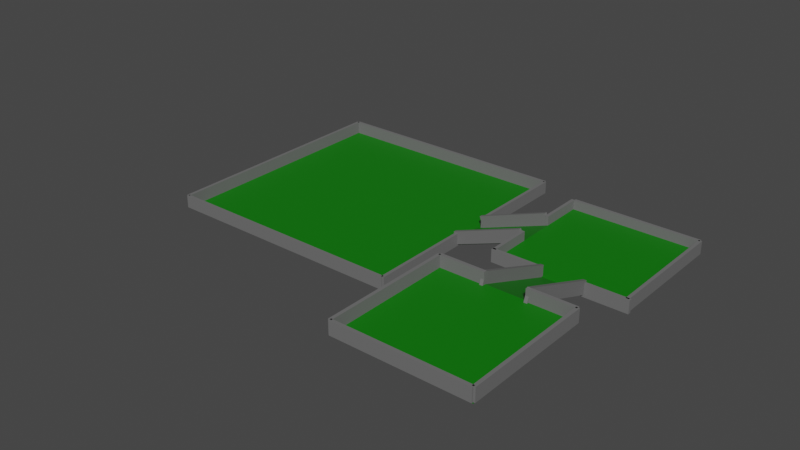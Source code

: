 # Source: PlayingField.blend  (saved by Blender 2.93.20; exported with 4.5.12 LTS)
import bpy
from mathutils import Matrix  # noqa: F401  (used for matrix-valued properties, if any)

bpy.ops.wm.read_factory_settings(use_empty=True)
scene = bpy.context.scene
scene.name = 'Scene'

# ---- collections
col_collection = bpy.data.collections.new('Collection'); scene.collection.children.link(col_collection)

# ---- materials (node trees are filled in below, after node groups)
mat_grass = bpy.data.materials.new('Grass')
mat_grass.use_transparent_shadow = False
mat_wall = bpy.data.materials.new('Wall')
mat_wall.use_transparent_shadow = False

# ---- material node trees
mat_grass.use_nodes = True; mat_grass.node_tree.nodes.clear()
_N = mat_grass.node_tree.nodes; _L = mat_grass.node_tree.links
n0 = _N.new('ShaderNodeBsdfPrincipled'); n0.name = 'Principled BSDF'; n0.location = (10, 300)
n0.distribution = 'GGX'
n0.subsurface_method = 'BURLEY'
n0.inputs[0].default_value = (0.001652, 0.1807, 0.0, 1.0)
n0.inputs[3].default_value = 1.45
n0.inputs[27].default_value = (0.0, 0.0, 0.0, 1.0)
n0.inputs[28].default_value = 1.0
n1 = _N.new('ShaderNodeOutputMaterial'); n1.name = 'Material Output'; n1.location = (300, 300)
_L.new(n0.outputs[0], n1.inputs[0])
n1.is_active_output = True
mat_wall.use_nodes = True; mat_wall.node_tree.nodes.clear()
_N = mat_wall.node_tree.nodes; _L = mat_wall.node_tree.links
n0 = _N.new('ShaderNodeBsdfPrincipled'); n0.name = 'Principled BSDF'; n0.location = (10, 300)
n0.distribution = 'GGX'
n0.subsurface_method = 'BURLEY'
n0.inputs[0].default_value = (0.1557, 0.1557, 0.1557, 1.0)
n0.inputs[3].default_value = 1.45
n0.inputs[27].default_value = (0.0, 0.0, 0.0, 1.0)
n0.inputs[28].default_value = 1.0
n1 = _N.new('ShaderNodeOutputMaterial'); n1.name = 'Material Output'; n1.location = (300, 300)
_L.new(n0.outputs[0], n1.inputs[0])
n1.is_active_output = True

# ---- world
world_world = bpy.data.worlds.new('World'); scene.world = world_world
world_world.use_nodes = True; world_world.node_tree.nodes.clear()
_N = world_world.node_tree.nodes; _L = world_world.node_tree.links
n0 = _N.new('ShaderNodeOutputWorld'); n0.name = 'World Output'; n0.location = (300, 300)
n1 = _N.new('ShaderNodeBackground'); n1.name = 'Background'; n1.location = (10, 300)
n1.inputs[0].default_value = (0.05088, 0.05088, 0.05088, 1.0)
_L.new(n1.outputs[0], n0.inputs[0])
n0.is_active_output = True
world_world.color = (0.05088, 0.05088, 0.05088)
world_world.use_sun_shadow = False
world_world.sun_shadow_jitter_overblur = 0.0

# ---- meshes
me_plane = bpy.data.meshes.new('Plane')
me_plane.from_pydata([(-1.0, -1.0, 0.0), (1.0, -1.0, 0.0), (-1.0, 1.0, 0.0), (1.0, 1.0, 0.0)], [], [(0, 1, 3, 2)])
_uv = me_plane.uv_layers.new(name='UVMap')
_uv.uv.foreach_set('vector', [0.0, 0.0, 1.0, 0.0, 1.0, 1.0, 0.0, 1.0])
me_plane.materials.append(mat_grass)
me_plane.use_remesh_fix_poles = True
me_plane.use_remesh_preserve_attributes = False
me_plane.update()
me_cube_002 = bpy.data.meshes.new('Cube.002')
me_cube_002.from_pydata([(-1.0, -1.0, -1.0), (-1.0, -1.0, 1.0), (-1.0, 1.0, -1.0), (-1.0, 1.0, 1.0), (1.0, -1.0, -1.0), (1.0, -1.0, 1.0), (1.0, 1.0, -1.0), (1.0, 1.0, 1.0)], [], [(0, 1, 3, 2), (2, 3, 7, 6), (6, 7, 5, 4), (4, 5, 1, 0), (2, 6, 4, 0), (7, 3, 1, 5)])
_uv = me_cube_002.uv_layers.new(name='UVMap')
_uv.uv.foreach_set('vector', [0.375, 0.0, 0.625, 0.0, 0.625, 0.25, 0.375, 0.25, 0.375, 0.25, 0.625, 0.25, 0.625, 0.5, 0.375, 0.5, 0.375, 0.5, 0.625, 0.5, 0.625, 0.75, 0.375, 0.75, 0.375, 0.75, 0.625, 0.75, 0.625, 1.0, 0.375, 1.0, 0.125, 0.5, 0.375, 0.5, 0.375, 0.75, 0.125, 0.75, 0.625, 0.5, 0.875, 0.5, 0.875, 0.75, 0.625, 0.75])
me_cube_002.materials.append(mat_grass)
me_cube_002.use_remesh_fix_poles = True
me_cube_002.use_remesh_preserve_attributes = False
me_cube_002.update()
me_cube_003 = bpy.data.meshes.new('Cube.003')
me_cube_003.from_pydata([(-1.0, -1.0, -1.0), (-1.0, -1.0, 1.0), (-1.0, 1.0, -1.0), (-1.0, 1.0, 1.0), (1.0, -1.0, -1.0), (1.0, -1.0, 1.0), (1.0, 1.0, -1.0), (1.0, 1.0, 1.0)], [], [(0, 1, 3, 2), (2, 3, 7, 6), (6, 7, 5, 4), (4, 5, 1, 0), (2, 6, 4, 0), (7, 3, 1, 5)])
_uv = me_cube_003.uv_layers.new(name='UVMap')
_uv.uv.foreach_set('vector', [0.375, 0.0, 0.625, 0.0, 0.625, 0.25, 0.375, 0.25, 0.375, 0.25, 0.625, 0.25, 0.625, 0.5, 0.375, 0.5, 0.375, 0.5, 0.625, 0.5, 0.625, 0.75, 0.375, 0.75, 0.375, 0.75, 0.625, 0.75, 0.625, 1.0, 0.375, 1.0, 0.125, 0.5, 0.375, 0.5, 0.375, 0.75, 0.125, 0.75, 0.625, 0.5, 0.875, 0.5, 0.875, 0.75, 0.625, 0.75])
me_cube_003.materials.append(mat_grass)
me_cube_003.use_remesh_fix_poles = True
me_cube_003.use_remesh_preserve_attributes = False
me_cube_003.update()
me_cube = bpy.data.meshes.new('Cube')
me_cube.from_pydata([(-1.0, -1.0, -1.0), (-1.0, -1.0, 1.0), (-1.0, 1.0, -1.0), (-1.0, 1.0, 1.0), (1.0, -1.0, -1.0), (1.0, -1.0, 1.0), (1.0, 1.0, -1.0), (1.0, 1.0, 1.0)], [], [(0, 1, 3, 2), (2, 3, 7, 6), (6, 7, 5, 4), (4, 5, 1, 0), (2, 6, 4, 0), (7, 3, 1, 5)])
_uv = me_cube.uv_layers.new(name='UVMap')
_uv.uv.foreach_set('vector', [0.375, 0.0, 0.625, 0.0, 0.625, 0.25, 0.375, 0.25, 0.375, 0.25, 0.625, 0.25, 0.625, 0.5, 0.375, 0.5, 0.375, 0.5, 0.625, 0.5, 0.625, 0.75, 0.375, 0.75, 0.375, 0.75, 0.625, 0.75, 0.625, 1.0, 0.375, 1.0, 0.125, 0.5, 0.375, 0.5, 0.375, 0.75, 0.125, 0.75, 0.625, 0.5, 0.875, 0.5, 0.875, 0.75, 0.625, 0.75])
me_cube.materials.append(mat_wall)
me_cube.use_remesh_fix_poles = True
me_cube.use_remesh_preserve_attributes = False
me_cube.update()
me_cube_001 = bpy.data.meshes.new('Cube.001')
me_cube_001.from_pydata([(-1.0, -1.0, -1.0), (-1.0, -1.0, 1.0), (-1.0, 1.0, -1.0), (-1.0, 1.0, 1.0), (1.0, -1.0, -1.0), (1.0, -1.0, 1.0), (1.0, 1.0, -1.0), (1.0, 1.0, 1.0)], [], [(0, 1, 3, 2), (2, 3, 7, 6), (6, 7, 5, 4), (4, 5, 1, 0), (2, 6, 4, 0), (7, 3, 1, 5)])
_uv = me_cube_001.uv_layers.new(name='UVMap')
_uv.uv.foreach_set('vector', [0.375, 0.0, 0.625, 0.0, 0.625, 0.25, 0.375, 0.25, 0.375, 0.25, 0.625, 0.25, 0.625, 0.5, 0.375, 0.5, 0.375, 0.5, 0.625, 0.5, 0.625, 0.75, 0.375, 0.75, 0.375, 0.75, 0.625, 0.75, 0.625, 1.0, 0.375, 1.0, 0.125, 0.5, 0.375, 0.5, 0.375, 0.75, 0.125, 0.75, 0.625, 0.5, 0.875, 0.5, 0.875, 0.75, 0.625, 0.75])
me_cube_001.materials.append(mat_wall)
me_cube_001.use_remesh_fix_poles = True
me_cube_001.use_remesh_preserve_attributes = False
me_cube_001.update()
me_cube_004 = bpy.data.meshes.new('Cube.004')
me_cube_004.from_pydata([(-1.0, -1.0, -1.0), (-1.0, -1.0, 1.0), (-1.0, 1.0, -1.0), (-1.0, 1.0, 1.0), (1.0, -1.0, -1.0), (1.0, -1.0, 1.0), (1.0, 1.0, -1.0), (1.0, 1.0, 1.0)], [], [(0, 1, 3, 2), (2, 3, 7, 6), (6, 7, 5, 4), (4, 5, 1, 0), (2, 6, 4, 0), (7, 3, 1, 5)])
_uv = me_cube_004.uv_layers.new(name='UVMap')
_uv.uv.foreach_set('vector', [0.375, 0.0, 0.625, 0.0, 0.625, 0.25, 0.375, 0.25, 0.375, 0.25, 0.625, 0.25, 0.625, 0.5, 0.375, 0.5, 0.375, 0.5, 0.625, 0.5, 0.625, 0.75, 0.375, 0.75, 0.375, 0.75, 0.625, 0.75, 0.625, 1.0, 0.375, 1.0, 0.125, 0.5, 0.375, 0.5, 0.375, 0.75, 0.125, 0.75, 0.625, 0.5, 0.875, 0.5, 0.875, 0.75, 0.625, 0.75])
me_cube_004.materials.append(mat_wall)
me_cube_004.use_remesh_fix_poles = True
me_cube_004.use_remesh_preserve_attributes = False
me_cube_004.update()
me_cube_005 = bpy.data.meshes.new('Cube.005')
me_cube_005.from_pydata([(-1.0, -1.0, -1.0), (-1.0, -1.0, 1.0), (-1.0, 1.0, -1.0), (-1.0, 1.0, 1.0), (1.0, -1.0, -1.0), (1.0, -1.0, 1.0), (1.0, 1.0, -1.0), (1.0, 1.0, 1.0)], [], [(0, 1, 3, 2), (2, 3, 7, 6), (6, 7, 5, 4), (4, 5, 1, 0), (2, 6, 4, 0), (7, 3, 1, 5)])
_uv = me_cube_005.uv_layers.new(name='UVMap')
_uv.uv.foreach_set('vector', [0.375, 0.0, 0.625, 0.0, 0.625, 0.25, 0.375, 0.25, 0.375, 0.25, 0.625, 0.25, 0.625, 0.5, 0.375, 0.5, 0.375, 0.5, 0.625, 0.5, 0.625, 0.75, 0.375, 0.75, 0.375, 0.75, 0.625, 0.75, 0.625, 1.0, 0.375, 1.0, 0.125, 0.5, 0.375, 0.5, 0.375, 0.75, 0.125, 0.75, 0.625, 0.5, 0.875, 0.5, 0.875, 0.75, 0.625, 0.75])
me_cube_005.materials.append(mat_grass)
me_cube_005.materials.append(mat_wall)
me_cube_005.use_remesh_fix_poles = True
me_cube_005.use_remesh_preserve_attributes = False
me_cube_005.update()
me_cube_006 = bpy.data.meshes.new('Cube.006')
me_cube_006.from_pydata([(-1.0, -1.0, -1.0), (-1.0, -1.0, 1.0), (-1.0, 1.0, -1.0), (-1.0, 1.0, 1.0), (1.0, -1.0, -1.0), (1.0, -1.0, 1.0), (1.0, 1.0, -1.0), (1.0, 1.0, 1.0)], [], [(0, 1, 3, 2), (2, 3, 7, 6), (6, 7, 5, 4), (4, 5, 1, 0), (2, 6, 4, 0), (7, 3, 1, 5)])
_uv = me_cube_006.uv_layers.new(name='UVMap')
_uv.uv.foreach_set('vector', [0.375, 0.0, 0.625, 0.0, 0.625, 0.25, 0.375, 0.25, 0.375, 0.25, 0.625, 0.25, 0.625, 0.5, 0.375, 0.5, 0.375, 0.5, 0.625, 0.5, 0.625, 0.75, 0.375, 0.75, 0.375, 0.75, 0.625, 0.75, 0.625, 1.0, 0.375, 1.0, 0.125, 0.5, 0.375, 0.5, 0.375, 0.75, 0.125, 0.75, 0.625, 0.5, 0.875, 0.5, 0.875, 0.75, 0.625, 0.75])
me_cube_006.materials.append(mat_grass)
me_cube_006.use_remesh_fix_poles = True
me_cube_006.use_remesh_preserve_attributes = False
me_cube_006.update()
me_cube_007 = bpy.data.meshes.new('Cube.007')
me_cube_007.from_pydata([(-1.0, -1.0, -1.0), (-1.0, -1.0, 1.0), (-1.0, 1.0, -1.0), (-1.0, 1.0, 1.0), (1.0, -1.0, -1.0), (1.0, -1.0, 1.0), (1.0, 1.0, -1.0), (1.0, 1.0, 1.0)], [], [(0, 1, 3, 2), (2, 3, 7, 6), (6, 7, 5, 4), (4, 5, 1, 0), (2, 6, 4, 0), (7, 3, 1, 5)])
_uv = me_cube_007.uv_layers.new(name='UVMap')
_uv.uv.foreach_set('vector', [0.375, 0.0, 0.625, 0.0, 0.625, 0.25, 0.375, 0.25, 0.375, 0.25, 0.625, 0.25, 0.625, 0.5, 0.375, 0.5, 0.375, 0.5, 0.625, 0.5, 0.625, 0.75, 0.375, 0.75, 0.375, 0.75, 0.625, 0.75, 0.625, 1.0, 0.375, 1.0, 0.125, 0.5, 0.375, 0.5, 0.375, 0.75, 0.125, 0.75, 0.625, 0.5, 0.875, 0.5, 0.875, 0.75, 0.625, 0.75])
me_cube_007.materials.append(mat_wall)
me_cube_007.use_remesh_fix_poles = True
me_cube_007.use_remesh_preserve_attributes = False
me_cube_007.update()
me_cube_008 = bpy.data.meshes.new('Cube.008')
me_cube_008.from_pydata([(-1.0, -1.0, -1.0), (-1.0, -1.0, 1.0), (-1.0, 1.0, -1.0), (-1.0, 1.0, 1.0), (1.0, -1.0, -1.0), (1.0, -1.0, 1.0), (1.0, 1.0, -1.0), (1.0, 1.0, 1.0)], [], [(0, 1, 3, 2), (2, 3, 7, 6), (6, 7, 5, 4), (4, 5, 1, 0), (2, 6, 4, 0), (7, 3, 1, 5)])
_uv = me_cube_008.uv_layers.new(name='UVMap')
_uv.uv.foreach_set('vector', [0.375, 0.0, 0.625, 0.0, 0.625, 0.25, 0.375, 0.25, 0.375, 0.25, 0.625, 0.25, 0.625, 0.5, 0.375, 0.5, 0.375, 0.5, 0.625, 0.5, 0.625, 0.75, 0.375, 0.75, 0.375, 0.75, 0.625, 0.75, 0.625, 1.0, 0.375, 1.0, 0.125, 0.5, 0.375, 0.5, 0.375, 0.75, 0.125, 0.75, 0.625, 0.5, 0.875, 0.5, 0.875, 0.75, 0.625, 0.75])
me_cube_008.materials.append(mat_wall)
me_cube_008.use_remesh_fix_poles = True
me_cube_008.use_remesh_preserve_attributes = False
me_cube_008.update()
me_cube_009 = bpy.data.meshes.new('Cube.009')
me_cube_009.from_pydata([(-1.0, -1.0, -1.0), (-1.0, -1.0, 1.0), (-1.0, 1.0, -1.0), (-1.0, 1.0, 1.0), (1.0, -1.0, -1.0), (1.0, -1.0, 1.0), (1.0, 1.0, -1.0), (1.0, 1.0, 1.0)], [], [(0, 1, 3, 2), (2, 3, 7, 6), (6, 7, 5, 4), (4, 5, 1, 0), (2, 6, 4, 0), (7, 3, 1, 5)])
_uv = me_cube_009.uv_layers.new(name='UVMap')
_uv.uv.foreach_set('vector', [0.375, 0.0, 0.625, 0.0, 0.625, 0.25, 0.375, 0.25, 0.375, 0.25, 0.625, 0.25, 0.625, 0.5, 0.375, 0.5, 0.375, 0.5, 0.625, 0.5, 0.625, 0.75, 0.375, 0.75, 0.375, 0.75, 0.625, 0.75, 0.625, 1.0, 0.375, 1.0, 0.125, 0.5, 0.375, 0.5, 0.375, 0.75, 0.125, 0.75, 0.625, 0.5, 0.875, 0.5, 0.875, 0.75, 0.625, 0.75])
me_cube_009.materials.append(mat_wall)
me_cube_009.use_remesh_fix_poles = True
me_cube_009.use_remesh_preserve_attributes = False
me_cube_009.update()
me_cube_010 = bpy.data.meshes.new('Cube.010')
me_cube_010.from_pydata([(-1.0, -1.0, -1.0), (-1.0, -1.0, 1.0), (-1.0, 1.0, -1.0), (-1.0, 1.0, 1.0), (1.0, -1.0, -1.0), (1.0, -1.0, 1.0), (1.0, 1.0, -1.0), (1.0, 1.0, 1.0)], [], [(0, 1, 3, 2), (2, 3, 7, 6), (6, 7, 5, 4), (4, 5, 1, 0), (2, 6, 4, 0), (7, 3, 1, 5)])
_uv = me_cube_010.uv_layers.new(name='UVMap')
_uv.uv.foreach_set('vector', [0.375, 0.0, 0.625, 0.0, 0.625, 0.25, 0.375, 0.25, 0.375, 0.25, 0.625, 0.25, 0.625, 0.5, 0.375, 0.5, 0.375, 0.5, 0.625, 0.5, 0.625, 0.75, 0.375, 0.75, 0.375, 0.75, 0.625, 0.75, 0.625, 1.0, 0.375, 1.0, 0.125, 0.5, 0.375, 0.5, 0.375, 0.75, 0.125, 0.75, 0.625, 0.5, 0.875, 0.5, 0.875, 0.75, 0.625, 0.75])
me_cube_010.materials.append(mat_wall)
me_cube_010.use_remesh_fix_poles = True
me_cube_010.use_remesh_preserve_attributes = False
me_cube_010.update()
me_cube_011 = bpy.data.meshes.new('Cube.011')
me_cube_011.from_pydata([(-1.0, -1.0, -1.0), (-1.0, -1.0, 1.0), (-1.0, 1.0, -1.0), (-1.0, 1.0, 1.0), (1.0, -1.0, -1.0), (1.0, -1.0, 1.0), (1.0, 1.0, -1.0), (1.0, 1.0, 1.0)], [], [(0, 1, 3, 2), (2, 3, 7, 6), (6, 7, 5, 4), (4, 5, 1, 0), (2, 6, 4, 0), (7, 3, 1, 5)])
_uv = me_cube_011.uv_layers.new(name='UVMap')
_uv.uv.foreach_set('vector', [0.375, 0.0, 0.625, 0.0, 0.625, 0.25, 0.375, 0.25, 0.375, 0.25, 0.625, 0.25, 0.625, 0.5, 0.375, 0.5, 0.375, 0.5, 0.625, 0.5, 0.625, 0.75, 0.375, 0.75, 0.375, 0.75, 0.625, 0.75, 0.625, 1.0, 0.375, 1.0, 0.125, 0.5, 0.375, 0.5, 0.375, 0.75, 0.125, 0.75, 0.625, 0.5, 0.875, 0.5, 0.875, 0.75, 0.625, 0.75])
me_cube_011.materials.append(mat_wall)
me_cube_011.use_remesh_fix_poles = True
me_cube_011.use_remesh_preserve_attributes = False
me_cube_011.update()
me_cube_012 = bpy.data.meshes.new('Cube.012')
me_cube_012.from_pydata([(-1.0, -1.0, -1.0), (-1.0, -1.0, 1.0), (-1.0, 1.0, -1.0), (-1.0, 1.0, 1.0), (1.0, -1.0, -1.0), (1.0, -1.0, 1.0), (1.0, 1.0, -1.0), (1.0, 1.0, 1.0)], [], [(0, 1, 3, 2), (2, 3, 7, 6), (6, 7, 5, 4), (4, 5, 1, 0), (2, 6, 4, 0), (7, 3, 1, 5)])
_uv = me_cube_012.uv_layers.new(name='UVMap')
_uv.uv.foreach_set('vector', [0.375, 0.0, 0.625, 0.0, 0.625, 0.25, 0.375, 0.25, 0.375, 0.25, 0.625, 0.25, 0.625, 0.5, 0.375, 0.5, 0.375, 0.5, 0.625, 0.5, 0.625, 0.75, 0.375, 0.75, 0.375, 0.75, 0.625, 0.75, 0.625, 1.0, 0.375, 1.0, 0.125, 0.5, 0.375, 0.5, 0.375, 0.75, 0.125, 0.75, 0.625, 0.5, 0.875, 0.5, 0.875, 0.75, 0.625, 0.75])
me_cube_012.materials.append(mat_wall)
me_cube_012.use_remesh_fix_poles = True
me_cube_012.use_remesh_preserve_attributes = False
me_cube_012.update()
me_cube_013 = bpy.data.meshes.new('Cube.013')
me_cube_013.from_pydata([(-1.0, -1.0, -1.0), (-1.0, -1.0, 1.0), (-1.0, 1.0, -1.0), (-1.0, 1.0, 1.0), (1.0, -1.0, -1.0), (1.0, -1.0, 1.0), (1.0, 1.0, -1.0), (1.0, 1.0, 1.0)], [], [(0, 1, 3, 2), (2, 3, 7, 6), (6, 7, 5, 4), (4, 5, 1, 0), (2, 6, 4, 0), (7, 3, 1, 5)])
_uv = me_cube_013.uv_layers.new(name='UVMap')
_uv.uv.foreach_set('vector', [0.375, 0.0, 0.625, 0.0, 0.625, 0.25, 0.375, 0.25, 0.375, 0.25, 0.625, 0.25, 0.625, 0.5, 0.375, 0.5, 0.375, 0.5, 0.625, 0.5, 0.625, 0.75, 0.375, 0.75, 0.375, 0.75, 0.625, 0.75, 0.625, 1.0, 0.375, 1.0, 0.125, 0.5, 0.375, 0.5, 0.375, 0.75, 0.125, 0.75, 0.625, 0.5, 0.875, 0.5, 0.875, 0.75, 0.625, 0.75])
me_cube_013.materials.append(mat_wall)
me_cube_013.use_remesh_fix_poles = True
me_cube_013.use_remesh_preserve_attributes = False
me_cube_013.update()
me_cube_014 = bpy.data.meshes.new('Cube.014')
me_cube_014.from_pydata([(-1.0, -1.0, -1.0), (-1.0, -1.0, 1.0), (-1.0, 1.0, -1.0), (-1.0, 1.0, 1.0), (1.0, -1.0, -1.0), (1.0, -1.0, 1.0), (1.0, 1.0, -1.0), (1.0, 1.0, 1.0)], [], [(0, 1, 3, 2), (2, 3, 7, 6), (6, 7, 5, 4), (4, 5, 1, 0), (2, 6, 4, 0), (7, 3, 1, 5)])
_uv = me_cube_014.uv_layers.new(name='UVMap')
_uv.uv.foreach_set('vector', [0.375, 0.0, 0.625, 0.0, 0.625, 0.25, 0.375, 0.25, 0.375, 0.25, 0.625, 0.25, 0.625, 0.5, 0.375, 0.5, 0.375, 0.5, 0.625, 0.5, 0.625, 0.75, 0.375, 0.75, 0.375, 0.75, 0.625, 0.75, 0.625, 1.0, 0.375, 1.0, 0.125, 0.5, 0.375, 0.5, 0.375, 0.75, 0.125, 0.75, 0.625, 0.5, 0.875, 0.5, 0.875, 0.75, 0.625, 0.75])
me_cube_014.materials.append(mat_wall)
me_cube_014.use_remesh_fix_poles = True
me_cube_014.use_remesh_preserve_attributes = False
me_cube_014.update()
me_cube_015 = bpy.data.meshes.new('Cube.015')
me_cube_015.from_pydata([(-1.0, -1.0, -1.0), (-1.0, -1.0, 1.0), (-1.0, 1.0, -1.0), (-1.0, 1.0, 1.0), (1.0, -1.0, -1.0), (1.0, -1.0, 1.0), (1.0, 1.0, -1.0), (1.0, 1.0, 1.0)], [], [(0, 1, 3, 2), (2, 3, 7, 6), (6, 7, 5, 4), (4, 5, 1, 0), (2, 6, 4, 0), (7, 3, 1, 5)])
_uv = me_cube_015.uv_layers.new(name='UVMap')
_uv.uv.foreach_set('vector', [0.375, 0.0, 0.625, 0.0, 0.625, 0.25, 0.375, 0.25, 0.375, 0.25, 0.625, 0.25, 0.625, 0.5, 0.375, 0.5, 0.375, 0.5, 0.625, 0.5, 0.625, 0.75, 0.375, 0.75, 0.375, 0.75, 0.625, 0.75, 0.625, 1.0, 0.375, 1.0, 0.125, 0.5, 0.375, 0.5, 0.375, 0.75, 0.125, 0.75, 0.625, 0.5, 0.875, 0.5, 0.875, 0.75, 0.625, 0.75])
me_cube_015.materials.append(mat_wall)
me_cube_015.use_remesh_fix_poles = True
me_cube_015.use_remesh_preserve_attributes = False
me_cube_015.update()
me_cube_016 = bpy.data.meshes.new('Cube.016')
me_cube_016.from_pydata([(-1.0, -1.0, -1.0), (-1.0, -1.0, 1.0), (-1.0, 1.0, -1.0), (-1.0, 1.0, 1.0), (1.0, -1.0, -1.0), (1.0, -1.0, 1.0), (1.0, 1.0, -1.0), (1.0, 1.0, 1.0)], [], [(0, 1, 3, 2), (2, 3, 7, 6), (6, 7, 5, 4), (4, 5, 1, 0), (2, 6, 4, 0), (7, 3, 1, 5)])
_uv = me_cube_016.uv_layers.new(name='UVMap')
_uv.uv.foreach_set('vector', [0.375, 0.0, 0.625, 0.0, 0.625, 0.25, 0.375, 0.25, 0.375, 0.25, 0.625, 0.25, 0.625, 0.5, 0.375, 0.5, 0.375, 0.5, 0.625, 0.5, 0.625, 0.75, 0.375, 0.75, 0.375, 0.75, 0.625, 0.75, 0.625, 1.0, 0.375, 1.0, 0.125, 0.5, 0.375, 0.5, 0.375, 0.75, 0.125, 0.75, 0.625, 0.5, 0.875, 0.5, 0.875, 0.75, 0.625, 0.75])
me_cube_016.materials.append(mat_wall)
me_cube_016.use_remesh_fix_poles = True
me_cube_016.use_remesh_preserve_attributes = False
me_cube_016.update()
me_cube_017 = bpy.data.meshes.new('Cube.017')
me_cube_017.from_pydata([(-1.0, -1.0, -1.0), (-1.0, -1.0, 1.0), (-1.0, 1.0, -1.0), (-1.0, 1.0, 1.0), (1.0, -1.0, -1.0), (1.0, -1.0, 1.0), (1.0, 1.0, -1.0), (1.0, 1.0, 1.0)], [], [(0, 1, 3, 2), (2, 3, 7, 6), (6, 7, 5, 4), (4, 5, 1, 0), (2, 6, 4, 0), (7, 3, 1, 5)])
_uv = me_cube_017.uv_layers.new(name='UVMap')
_uv.uv.foreach_set('vector', [0.375, 0.0, 0.625, 0.0, 0.625, 0.25, 0.375, 0.25, 0.375, 0.25, 0.625, 0.25, 0.625, 0.5, 0.375, 0.5, 0.375, 0.5, 0.625, 0.5, 0.625, 0.75, 0.375, 0.75, 0.375, 0.75, 0.625, 0.75, 0.625, 1.0, 0.375, 1.0, 0.125, 0.5, 0.375, 0.5, 0.375, 0.75, 0.125, 0.75, 0.625, 0.5, 0.875, 0.5, 0.875, 0.75, 0.625, 0.75])
me_cube_017.materials.append(mat_wall)
me_cube_017.use_remesh_fix_poles = True
me_cube_017.use_remesh_preserve_attributes = False
me_cube_017.update()
me_cube_018 = bpy.data.meshes.new('Cube.018')
me_cube_018.from_pydata([(-1.0, -1.0, -1.0), (-1.0, -1.0, 1.0), (-1.0, 1.0, -1.0), (-1.0, 1.0, 1.0), (1.0, -1.0, -1.0), (1.0, -1.0, 1.0), (1.0, 1.0, -1.0), (1.0, 1.0, 1.0)], [], [(0, 1, 3, 2), (2, 3, 7, 6), (6, 7, 5, 4), (4, 5, 1, 0), (2, 6, 4, 0), (7, 3, 1, 5)])
_uv = me_cube_018.uv_layers.new(name='UVMap')
_uv.uv.foreach_set('vector', [0.375, 0.0, 0.625, 0.0, 0.625, 0.25, 0.375, 0.25, 0.375, 0.25, 0.625, 0.25, 0.625, 0.5, 0.375, 0.5, 0.375, 0.5, 0.625, 0.5, 0.625, 0.75, 0.375, 0.75, 0.375, 0.75, 0.625, 0.75, 0.625, 1.0, 0.375, 1.0, 0.125, 0.5, 0.375, 0.5, 0.375, 0.75, 0.125, 0.75, 0.625, 0.5, 0.875, 0.5, 0.875, 0.75, 0.625, 0.75])
me_cube_018.materials.append(mat_wall)
me_cube_018.use_remesh_fix_poles = True
me_cube_018.use_remesh_preserve_attributes = False
me_cube_018.update()
me_cube_019 = bpy.data.meshes.new('Cube.019')
me_cube_019.from_pydata([(-1.0, -1.0, -1.0), (-1.0, -1.0, 1.0), (-1.0, 1.0, -1.0), (-1.0, 1.0, 1.0), (1.0, -1.0, -1.0), (1.0, -1.0, 1.0), (1.0, 1.0, -1.0), (1.0, 1.0, 1.0)], [], [(0, 1, 3, 2), (2, 3, 7, 6), (6, 7, 5, 4), (4, 5, 1, 0), (2, 6, 4, 0), (7, 3, 1, 5)])
_uv = me_cube_019.uv_layers.new(name='UVMap')
_uv.uv.foreach_set('vector', [0.375, 0.0, 0.625, 0.0, 0.625, 0.25, 0.375, 0.25, 0.375, 0.25, 0.625, 0.25, 0.625, 0.5, 0.375, 0.5, 0.375, 0.5, 0.625, 0.5, 0.625, 0.75, 0.375, 0.75, 0.375, 0.75, 0.625, 0.75, 0.625, 1.0, 0.375, 1.0, 0.125, 0.5, 0.375, 0.5, 0.375, 0.75, 0.125, 0.75, 0.625, 0.5, 0.875, 0.5, 0.875, 0.75, 0.625, 0.75])
me_cube_019.materials.append(mat_wall)
me_cube_019.use_remesh_fix_poles = True
me_cube_019.use_remesh_preserve_attributes = False
me_cube_019.update()
me_cube_020 = bpy.data.meshes.new('Cube.020')
me_cube_020.from_pydata([(-1.0, -1.0, -1.0), (-1.0, -1.0, 1.0), (-1.0, 1.0, -1.0), (-1.0, 1.0, 1.0), (1.0, -1.0, -1.0), (1.0, -1.0, 1.0), (1.0, 1.0, -1.0), (1.0, 1.0, 1.0)], [], [(0, 1, 3, 2), (2, 3, 7, 6), (6, 7, 5, 4), (4, 5, 1, 0), (2, 6, 4, 0), (7, 3, 1, 5)])
_uv = me_cube_020.uv_layers.new(name='UVMap')
_uv.uv.foreach_set('vector', [0.375, 0.0, 0.625, 0.0, 0.625, 0.25, 0.375, 0.25, 0.375, 0.25, 0.625, 0.25, 0.625, 0.5, 0.375, 0.5, 0.375, 0.5, 0.625, 0.5, 0.625, 0.75, 0.375, 0.75, 0.375, 0.75, 0.625, 0.75, 0.625, 1.0, 0.375, 1.0, 0.125, 0.5, 0.375, 0.5, 0.375, 0.75, 0.125, 0.75, 0.625, 0.5, 0.875, 0.5, 0.875, 0.75, 0.625, 0.75])
me_cube_020.materials.append(mat_wall)
me_cube_020.use_remesh_fix_poles = True
me_cube_020.use_remesh_preserve_attributes = False
me_cube_020.update()
me_cube_021 = bpy.data.meshes.new('Cube.021')
me_cube_021.from_pydata([(-1.0, -1.0, -1.0), (-1.0, -1.0, 1.0), (-1.0, 1.0, -1.0), (-1.0, 1.0, 1.0), (1.0, -1.0, -1.0), (1.0, -1.0, 1.0), (1.0, 1.0, -1.0), (1.0, 1.0, 1.0)], [], [(0, 1, 3, 2), (2, 3, 7, 6), (6, 7, 5, 4), (4, 5, 1, 0), (2, 6, 4, 0), (7, 3, 1, 5)])
_uv = me_cube_021.uv_layers.new(name='UVMap')
_uv.uv.foreach_set('vector', [0.375, 0.0, 0.625, 0.0, 0.625, 0.25, 0.375, 0.25, 0.375, 0.25, 0.625, 0.25, 0.625, 0.5, 0.375, 0.5, 0.375, 0.5, 0.625, 0.5, 0.625, 0.75, 0.375, 0.75, 0.375, 0.75, 0.625, 0.75, 0.625, 1.0, 0.375, 1.0, 0.125, 0.5, 0.375, 0.5, 0.375, 0.75, 0.125, 0.75, 0.625, 0.5, 0.875, 0.5, 0.875, 0.75, 0.625, 0.75])
me_cube_021.materials.append(mat_wall)
me_cube_021.use_remesh_fix_poles = True
me_cube_021.use_remesh_preserve_attributes = False
me_cube_021.update()
me_cube_022 = bpy.data.meshes.new('Cube.022')
me_cube_022.from_pydata([(-1.0, -1.0, -1.0), (-1.0, -1.0, 1.0), (-1.0, 1.0, -1.0), (-1.0, 1.0, 1.0), (1.0, -1.0, -1.0), (1.0, -1.0, 1.0), (1.0, 1.0, -1.0), (1.0, 1.0, 1.0)], [], [(0, 1, 3, 2), (2, 3, 7, 6), (6, 7, 5, 4), (4, 5, 1, 0), (2, 6, 4, 0), (7, 3, 1, 5)])
_uv = me_cube_022.uv_layers.new(name='UVMap')
_uv.uv.foreach_set('vector', [0.375, 0.0, 0.625, 0.0, 0.625, 0.25, 0.375, 0.25, 0.375, 0.25, 0.625, 0.25, 0.625, 0.5, 0.375, 0.5, 0.375, 0.5, 0.625, 0.5, 0.625, 0.75, 0.375, 0.75, 0.375, 0.75, 0.625, 0.75, 0.625, 1.0, 0.375, 1.0, 0.125, 0.5, 0.375, 0.5, 0.375, 0.75, 0.125, 0.75, 0.625, 0.5, 0.875, 0.5, 0.875, 0.75, 0.625, 0.75])
me_cube_022.materials.append(mat_wall)
me_cube_022.use_remesh_fix_poles = True
me_cube_022.use_remesh_preserve_attributes = False
me_cube_022.update()
me_cube_023 = bpy.data.meshes.new('Cube.023')
me_cube_023.from_pydata([(-1.0, -1.0, -1.0), (-1.0, -1.0, 1.0), (-1.0, 1.0, -1.0), (-1.0, 1.0, 1.0), (1.0, -1.0, -1.0), (1.0, -1.0, 1.0), (1.0, 1.0, -1.0), (1.0, 1.0, 1.0)], [], [(0, 1, 3, 2), (2, 3, 7, 6), (6, 7, 5, 4), (4, 5, 1, 0), (2, 6, 4, 0), (7, 3, 1, 5)])
_uv = me_cube_023.uv_layers.new(name='UVMap')
_uv.uv.foreach_set('vector', [0.375, 0.0, 0.625, 0.0, 0.625, 0.25, 0.375, 0.25, 0.375, 0.25, 0.625, 0.25, 0.625, 0.5, 0.375, 0.5, 0.375, 0.5, 0.625, 0.5, 0.625, 0.75, 0.375, 0.75, 0.375, 0.75, 0.625, 0.75, 0.625, 1.0, 0.375, 1.0, 0.125, 0.5, 0.375, 0.5, 0.375, 0.75, 0.125, 0.75, 0.625, 0.5, 0.875, 0.5, 0.875, 0.75, 0.625, 0.75])
me_cube_023.materials.append(mat_wall)
me_cube_023.use_remesh_fix_poles = True
me_cube_023.use_remesh_preserve_attributes = False
me_cube_023.update()

# ---- objects
ob_plane = bpy.data.objects.new('Plane', me_plane)
ob_ramp = bpy.data.objects.new('Ramp', me_cube_002)
ob_platform = bpy.data.objects.new('Platform', me_cube_003)
ob_wall = bpy.data.objects.new('Wall', me_cube)
ob_wall_001 = bpy.data.objects.new('Wall.001', me_cube_001)
ob_wall_002 = bpy.data.objects.new('Wall.002', me_cube_004)
ob_ramp_001 = bpy.data.objects.new('Ramp.001', me_cube_005)
ob_platform_001 = bpy.data.objects.new('Platform.001', me_cube_006)
ob_small_wall = bpy.data.objects.new('Small_Wall', me_cube_007)
ob_small_wall_001 = bpy.data.objects.new('Small_Wall.001', me_cube_008)
ob_ramp_wall_002 = bpy.data.objects.new('Ramp_Wall.002', me_cube_009)
ob_ramp_wall_003 = bpy.data.objects.new('Ramp_Wall.003', me_cube_010)
ob_ramp_wall_001 = bpy.data.objects.new('Ramp_Wall.001', me_cube_011)
ob_ramp_wall_004 = bpy.data.objects.new('Ramp_Wall.004', me_cube_012)
ob_wall_003 = bpy.data.objects.new('Wall.003', me_cube_013)
ob_wall_004 = bpy.data.objects.new('Wall.004', me_cube_014)
ob_wall_005 = bpy.data.objects.new('Wall.005', me_cube_015)
ob_wall_006 = bpy.data.objects.new('Wall.006', me_cube_016)
ob_wall_007 = bpy.data.objects.new('Wall.007', me_cube_017)
ob_wall_008 = bpy.data.objects.new('Wall.008', me_cube_018)
ob_wall_009 = bpy.data.objects.new('Wall.009', me_cube_019)
ob_wall_010 = bpy.data.objects.new('Wall.010', me_cube_020)
ob_wall_011 = bpy.data.objects.new('Wall.011', me_cube_021)
ob_wall_012 = bpy.data.objects.new('Wall.012', me_cube_022)
ob_wall_013 = bpy.data.objects.new('Wall.013', me_cube_023)

# ---- transforms, parenting, visibility, modifiers, constraints
ob_plane.location = (0.0, 0.0, 0.0)
ob_plane.scale = (20.0, 20.0, 1.0)
ob_ramp.location = (25.0, 0.0, 1.961)
ob_ramp.rotation_euler = (0.0, -0.3491, 0.0)
ob_ramp.scale = (7.0, 3.0, 0.2)
ob_platform.location = (41.5, 0.0, 4.341)
ob_platform.scale = (10.0, 10.0, 0.2)
ob_wall.location = (0.0, 20.0, 1.0)
ob_wall.scale = (20.0, 0.25, 1.0)
ob_wall_001.location = (0.0, -20.0, 1.0)
ob_wall_001.scale = (20.0, 0.25, 1.0)
ob_wall_002.location = (-20.0, 0.0, 1.0)
ob_wall_002.rotation_euler = (0.0, 0.0, 1.571)
ob_wall_002.scale = (20.0, 0.25, 1.0)
ob_ramp_001.location = (42.0, -16.5, 6.635)
ob_ramp_001.rotation_euler = (0.0, -0.3491, -1.571)
ob_ramp_001.scale = (7.0, 3.0, 0.2)
ob_platform_001.location = (42.0, -33.0, 9.0)
ob_platform_001.scale = (10.0, 10.0, 0.2)
ob_small_wall.location = (20.0, 11.5, 1.0)
ob_small_wall.scale = (0.25, 8.5, 1.0)
ob_small_wall_001.location = (20.0, -11.56, 1.0)
ob_small_wall_001.scale = (0.25, 8.5, 1.0)
ob_ramp_wall_002.location = (25.53, 3.207, 3.274)
ob_ramp_wall_002.rotation_euler = (0.0, -0.3491, 0.0)
ob_ramp_wall_002.scale = (6.0, 0.25, 1.0)
ob_ramp_wall_003.location = (25.53, -3.239, 3.274)
ob_ramp_wall_003.rotation_euler = (0.0, -0.3491, 0.0)
ob_ramp_wall_003.scale = (6.0, 0.25, 1.0)
ob_ramp_wall_001.location = (38.76, -16.64, 7.645)
ob_ramp_wall_001.rotation_euler = (0.0, -0.3491, -1.571)
ob_ramp_wall_001.scale = (7.0, 0.25, 1.0)
ob_ramp_wall_004.location = (45.24, -16.64, 7.718)
ob_ramp_wall_004.rotation_euler = (0.0, -0.3491, -1.571)
ob_ramp_wall_004.scale = (7.0, 0.25, 1.0)
ob_wall_003.location = (41.5, 10.0, 5.0)
ob_wall_003.scale = (10.0, 0.25, 1.0)
ob_wall_004.location = (51.5, 0.0, 5.0)
ob_wall_004.rotation_euler = (0.0, 0.0, 1.571)
ob_wall_004.scale = (10.0, 0.25, 1.0)
ob_wall_005.location = (52.0, -33.0, 10.0)
ob_wall_005.rotation_euler = (0.0, 0.0, 1.571)
ob_wall_005.scale = (10.0, 0.25, 1.0)
ob_wall_006.location = (32.0, -33.0, 10.0)
ob_wall_006.rotation_euler = (0.0, 0.0, 1.571)
ob_wall_006.scale = (10.0, 0.25, 1.0)
ob_wall_007.location = (42.0, -43.0, 10.0)
ob_wall_007.scale = (10.0, 0.25, 1.0)
ob_wall_008.location = (48.5, -23.0, 10.0)
ob_wall_008.scale = (3.5, 0.25, 1.0)
ob_wall_009.location = (35.5, -23.0, 10.0)
ob_wall_009.scale = (3.5, 0.25, 1.0)
ob_wall_010.location = (34.98, -10.0, 5.0)
ob_wall_010.scale = (4.0, 0.25, 1.0)
ob_wall_011.location = (48.5, -10.0, 5.0)
ob_wall_011.scale = (3.5, 0.25, 1.0)
ob_wall_012.location = (31.26, -6.554, 5.0)
ob_wall_012.rotation_euler = (0.0, 0.0, 1.571)
ob_wall_012.scale = (3.5, 0.25, 1.0)
ob_wall_013.location = (31.26, 6.446, 5.0)
ob_wall_013.rotation_euler = (0.0, 0.0, 1.571)
ob_wall_013.scale = (3.5, 0.25, 1.0)

# ---- collection membership
col_collection.objects.link(ob_plane)
col_collection.objects.link(ob_ramp)
col_collection.objects.link(ob_platform)
col_collection.objects.link(ob_wall)
col_collection.objects.link(ob_wall_001)
col_collection.objects.link(ob_wall_002)
col_collection.objects.link(ob_ramp_001)
col_collection.objects.link(ob_platform_001)
col_collection.objects.link(ob_small_wall)
col_collection.objects.link(ob_small_wall_001)
col_collection.objects.link(ob_ramp_wall_002)
col_collection.objects.link(ob_ramp_wall_003)
col_collection.objects.link(ob_ramp_wall_001)
col_collection.objects.link(ob_ramp_wall_004)
col_collection.objects.link(ob_wall_003)
col_collection.objects.link(ob_wall_004)
col_collection.objects.link(ob_wall_005)
col_collection.objects.link(ob_wall_006)
col_collection.objects.link(ob_wall_007)
col_collection.objects.link(ob_wall_008)
col_collection.objects.link(ob_wall_009)
col_collection.objects.link(ob_wall_010)
col_collection.objects.link(ob_wall_011)
col_collection.objects.link(ob_wall_012)
col_collection.objects.link(ob_wall_013)

# ---- scene / render settings (as saved in the file)
scene.frame_start = 1; scene.frame_end = 250; scene.frame_set(0)
scene.render.engine = 'BLENDER_EEVEE_NEXT'
scene.cycles.use_denoising = False
scene.cycles.samples = 128
scene.cycles.sampling_pattern = 'TABULATED_SOBOL'
scene.cycles.use_adaptive_sampling = False
scene.cycles.use_light_tree = False
scene.view_settings.view_transform = 'Filmic'
bpy.context.view_layer.update()

# ---- added for rendering (the .blend has no active camera and no usable light): camera, sun
cam_auto = bpy.data.cameras.new('AutoCamera')
cam_auto.lens = 50.0
cam_auto.sensor_width = 36.0
cam_auto.clip_end = 1576.37
ob_auto_camera = bpy.data.objects.new('AutoCamera', cam_auto)
scene.collection.objects.link(ob_auto_camera)
ob_auto_camera.location = (105.822, -119.286, 77.0729)
ob_auto_camera.rotation_euler = (1.09748, -7.21219e-08, 0.694738)
scene.camera = ob_auto_camera
light_auto_sun = bpy.data.lights.new('AutoSun', 'SUN')
light_auto_sun.energy = 3.0
light_auto_sun.angle = 0.0523599
ob_auto_sun = bpy.data.objects.new('AutoSun', light_auto_sun)
scene.collection.objects.link(ob_auto_sun)
ob_auto_sun.rotation_euler = (0.872665, 0.174533, 0.523599)
bpy.context.view_layer.update()
